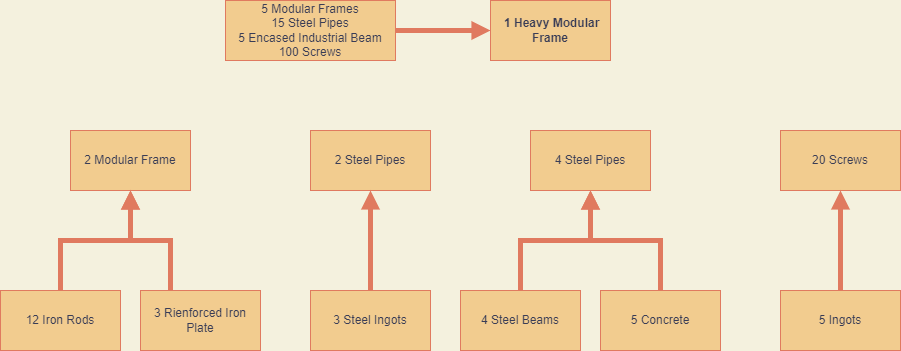

The diagram above was exported from draw.io. Its source (the exported page's mxGraphModel, read from the mxfile embedded in the PNG):
<mxGraphModel dx="1020" dy="1146" grid="1" gridSize="10" guides="1" tooltips="1" connect="1" arrows="1" fold="1" page="1" pageScale="1" pageWidth="850" pageHeight="1100" background="#F4F1DE" math="0" shadow="0">
  <root>
    <mxCell id="0" />
    <mxCell id="1" parent="0" />
    <mxCell id="kbgfKk01OJ8MfmK98b1d-3" style="edgeStyle=orthogonalEdgeStyle;rounded=0;orthogonalLoop=1;jettySize=auto;html=1;exitX=1;exitY=0.5;exitDx=0;exitDy=0;entryX=0;entryY=0.5;entryDx=0;entryDy=0;fontColor=#393C56;strokeColor=#E07A5F;fillColor=#F2CC8F;endArrow=block;endFill=1;strokeWidth=5;" edge="1" parent="1" source="kbgfKk01OJ8MfmK98b1d-1" target="kbgfKk01OJ8MfmK98b1d-2">
      <mxGeometry relative="1" as="geometry" />
    </mxCell>
    <mxCell id="kbgfKk01OJ8MfmK98b1d-1" value="5 Modular Frames&lt;br&gt;15 Steel Pipes&lt;br&gt;5 Encased Industrial Beam&lt;br&gt;100 Screws" style="rounded=0;whiteSpace=wrap;html=1;fontColor=#393C56;strokeColor=#E07A5F;fillColor=#F2CC8F;" vertex="1" parent="1">
      <mxGeometry x="255" y="30" width="170" height="60" as="geometry" />
    </mxCell>
    <mxCell id="kbgfKk01OJ8MfmK98b1d-2" value="&lt;b&gt;&amp;nbsp;1 Heavy Modular Frame&lt;/b&gt;" style="rounded=0;whiteSpace=wrap;html=1;fontColor=#393C56;strokeColor=#E07A5F;fillColor=#F2CC8F;" vertex="1" parent="1">
      <mxGeometry x="520" y="30" width="120" height="60" as="geometry" />
    </mxCell>
    <mxCell id="kbgfKk01OJ8MfmK98b1d-4" value="2 Modular Frame" style="rounded=0;whiteSpace=wrap;html=1;fontColor=#393C56;strokeColor=#E07A5F;fillColor=#F2CC8F;" vertex="1" parent="1">
      <mxGeometry x="100" y="160" width="120" height="60" as="geometry" />
    </mxCell>
    <mxCell id="kbgfKk01OJ8MfmK98b1d-7" style="edgeStyle=orthogonalEdgeStyle;rounded=0;orthogonalLoop=1;jettySize=auto;html=1;exitX=0.25;exitY=0;exitDx=0;exitDy=0;entryX=0.5;entryY=1;entryDx=0;entryDy=0;fontColor=#393C56;endArrow=block;endFill=1;strokeColor=#E07A5F;strokeWidth=5;fillColor=#F2CC8F;" edge="1" parent="1" source="kbgfKk01OJ8MfmK98b1d-5" target="kbgfKk01OJ8MfmK98b1d-4">
      <mxGeometry relative="1" as="geometry" />
    </mxCell>
    <mxCell id="kbgfKk01OJ8MfmK98b1d-5" value="3 Rienforced Iron Plate" style="rounded=0;whiteSpace=wrap;html=1;fontColor=#393C56;strokeColor=#E07A5F;fillColor=#F2CC8F;" vertex="1" parent="1">
      <mxGeometry x="170" y="320" width="120" height="60" as="geometry" />
    </mxCell>
    <mxCell id="kbgfKk01OJ8MfmK98b1d-8" style="edgeStyle=orthogonalEdgeStyle;rounded=0;orthogonalLoop=1;jettySize=auto;html=1;exitX=0.5;exitY=0;exitDx=0;exitDy=0;fontColor=#393C56;endArrow=block;endFill=1;strokeColor=#E07A5F;strokeWidth=5;fillColor=#F2CC8F;entryX=0.5;entryY=1;entryDx=0;entryDy=0;" edge="1" parent="1" source="kbgfKk01OJ8MfmK98b1d-6" target="kbgfKk01OJ8MfmK98b1d-4">
      <mxGeometry relative="1" as="geometry">
        <mxPoint x="140" y="220" as="targetPoint" />
      </mxGeometry>
    </mxCell>
    <mxCell id="kbgfKk01OJ8MfmK98b1d-6" value="12 Iron Rods" style="rounded=0;whiteSpace=wrap;html=1;fontColor=#393C56;strokeColor=#E07A5F;fillColor=#F2CC8F;" vertex="1" parent="1">
      <mxGeometry x="30" y="320" width="120" height="60" as="geometry" />
    </mxCell>
    <mxCell id="kbgfKk01OJ8MfmK98b1d-9" value="2 Steel Pipes" style="rounded=0;whiteSpace=wrap;html=1;fontColor=#393C56;strokeColor=#E07A5F;fillColor=#F2CC8F;" vertex="1" parent="1">
      <mxGeometry x="340" y="160" width="120" height="60" as="geometry" />
    </mxCell>
    <mxCell id="kbgfKk01OJ8MfmK98b1d-11" style="edgeStyle=orthogonalEdgeStyle;rounded=0;orthogonalLoop=1;jettySize=auto;html=1;exitX=0.5;exitY=0;exitDx=0;exitDy=0;fontColor=#393C56;endArrow=block;endFill=1;strokeColor=#E07A5F;strokeWidth=5;fillColor=#F2CC8F;" edge="1" parent="1" source="kbgfKk01OJ8MfmK98b1d-10" target="kbgfKk01OJ8MfmK98b1d-9">
      <mxGeometry relative="1" as="geometry" />
    </mxCell>
    <mxCell id="kbgfKk01OJ8MfmK98b1d-10" value="3 Steel Ingots" style="rounded=0;whiteSpace=wrap;html=1;fontColor=#393C56;strokeColor=#E07A5F;fillColor=#F2CC8F;" vertex="1" parent="1">
      <mxGeometry x="340" y="320" width="120" height="60" as="geometry" />
    </mxCell>
    <mxCell id="kbgfKk01OJ8MfmK98b1d-15" style="edgeStyle=orthogonalEdgeStyle;rounded=0;orthogonalLoop=1;jettySize=auto;html=1;exitX=0.5;exitY=0;exitDx=0;exitDy=0;fontColor=#393C56;endArrow=block;endFill=1;strokeColor=#E07A5F;strokeWidth=5;fillColor=#F2CC8F;" edge="1" parent="1" source="kbgfKk01OJ8MfmK98b1d-12" target="kbgfKk01OJ8MfmK98b1d-14">
      <mxGeometry relative="1" as="geometry" />
    </mxCell>
    <mxCell id="kbgfKk01OJ8MfmK98b1d-12" value="4 Steel Beams" style="rounded=0;whiteSpace=wrap;html=1;fontColor=#393C56;strokeColor=#E07A5F;fillColor=#F2CC8F;" vertex="1" parent="1">
      <mxGeometry x="490" y="320" width="120" height="60" as="geometry" />
    </mxCell>
    <mxCell id="kbgfKk01OJ8MfmK98b1d-16" style="edgeStyle=orthogonalEdgeStyle;rounded=0;orthogonalLoop=1;jettySize=auto;html=1;exitX=0.5;exitY=0;exitDx=0;exitDy=0;fontColor=#393C56;endArrow=block;endFill=1;strokeColor=#E07A5F;strokeWidth=5;fillColor=#F2CC8F;" edge="1" parent="1" source="kbgfKk01OJ8MfmK98b1d-13">
      <mxGeometry relative="1" as="geometry">
        <mxPoint x="620" y="220" as="targetPoint" />
      </mxGeometry>
    </mxCell>
    <mxCell id="kbgfKk01OJ8MfmK98b1d-13" value="5 Concrete" style="rounded=0;whiteSpace=wrap;html=1;fontColor=#393C56;strokeColor=#E07A5F;fillColor=#F2CC8F;" vertex="1" parent="1">
      <mxGeometry x="630" y="320" width="120" height="60" as="geometry" />
    </mxCell>
    <mxCell id="kbgfKk01OJ8MfmK98b1d-14" value="4 Steel Pipes" style="rounded=0;whiteSpace=wrap;html=1;fontColor=#393C56;strokeColor=#E07A5F;fillColor=#F2CC8F;" vertex="1" parent="1">
      <mxGeometry x="560" y="160" width="120" height="60" as="geometry" />
    </mxCell>
    <mxCell id="kbgfKk01OJ8MfmK98b1d-17" value="20 Screws" style="rounded=0;whiteSpace=wrap;html=1;fontColor=#393C56;strokeColor=#E07A5F;fillColor=#F2CC8F;" vertex="1" parent="1">
      <mxGeometry x="810" y="160" width="120" height="60" as="geometry" />
    </mxCell>
    <mxCell id="kbgfKk01OJ8MfmK98b1d-19" style="edgeStyle=orthogonalEdgeStyle;rounded=0;orthogonalLoop=1;jettySize=auto;html=1;exitX=0.5;exitY=0;exitDx=0;exitDy=0;fontColor=#393C56;endArrow=block;endFill=1;strokeColor=#E07A5F;strokeWidth=5;fillColor=#F2CC8F;" edge="1" parent="1" source="kbgfKk01OJ8MfmK98b1d-18" target="kbgfKk01OJ8MfmK98b1d-17">
      <mxGeometry relative="1" as="geometry" />
    </mxCell>
    <mxCell id="kbgfKk01OJ8MfmK98b1d-18" value="5 Ingots" style="rounded=0;whiteSpace=wrap;html=1;fontColor=#393C56;strokeColor=#E07A5F;fillColor=#F2CC8F;" vertex="1" parent="1">
      <mxGeometry x="810" y="320" width="120" height="60" as="geometry" />
    </mxCell>
  </root>
</mxGraphModel>